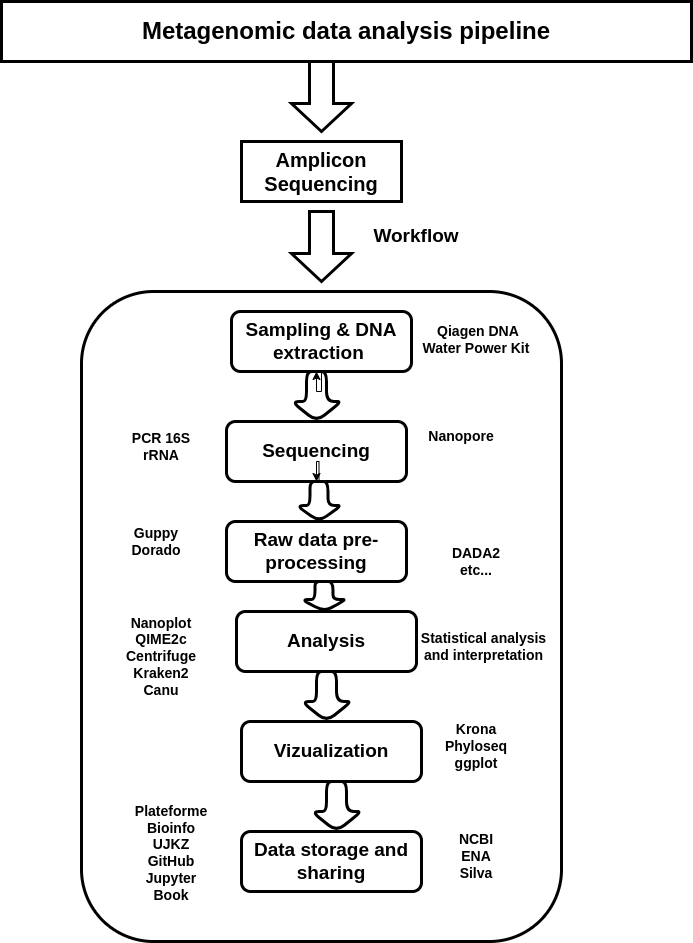

The diagram above was exported from draw.io. Its source (the exported page's mxGraphModel, read from the mxfile embedded in the PNG):
<mxGraphModel dx="1434" dy="773" grid="1" gridSize="10" guides="1" tooltips="1" connect="1" arrows="1" fold="1" page="1" pageScale="1" pageWidth="850" pageHeight="1100" background="#ffffff" math="0" shadow="0">
  <root>
    <mxCell id="0" />
    <mxCell id="1" parent="0" />
    <mxCell id="m1ofdC963kk7bimMOm2s-1" value="&lt;font size=&quot;1&quot; color=&quot;#000000&quot;&gt;&lt;b style=&quot;font-size: 24px;&quot;&gt;Metagenomic data analysis pipeline&lt;/b&gt;&lt;/font&gt;" style="rounded=0;whiteSpace=wrap;html=1;fillColor=none;strokeColor=#000000;strokeWidth=3;" parent="1" vertex="1">
      <mxGeometry x="80" y="100" width="690" height="60" as="geometry" />
    </mxCell>
    <mxCell id="m1ofdC963kk7bimMOm2s-3" value="" style="shape=singleArrow;whiteSpace=wrap;html=1;arrowWidth=0.4;arrowSize=0.4;fillColor=none;strokeColor=#000000;rounded=0;strokeWidth=3;direction=south;" parent="1" vertex="1">
      <mxGeometry x="370" y="160" width="60" height="70" as="geometry" />
    </mxCell>
    <mxCell id="m1ofdC963kk7bimMOm2s-6" value="&lt;font size=&quot;1&quot; style=&quot;&quot; color=&quot;#000000&quot;&gt;&lt;b style=&quot;font-size: 20px;&quot;&gt;Amplicon Sequencing&lt;/b&gt;&lt;/font&gt;" style="rounded=0;whiteSpace=wrap;html=1;fillColor=none;strokeColor=#000000;strokeWidth=3;" parent="1" vertex="1">
      <mxGeometry x="320" y="240" width="160" height="60" as="geometry" />
    </mxCell>
    <mxCell id="m1ofdC963kk7bimMOm2s-7" value="" style="shape=singleArrow;whiteSpace=wrap;html=1;arrowWidth=0.4;arrowSize=0.4;fillColor=none;strokeColor=#000000;rounded=0;strokeWidth=3;direction=south;" parent="1" vertex="1">
      <mxGeometry x="370" y="310" width="60" height="70" as="geometry" />
    </mxCell>
    <mxCell id="m1ofdC963kk7bimMOm2s-8" value="&lt;font style=&quot;font-size: 19px;&quot; color=&quot;#000000&quot;&gt;&lt;b&gt;Workflow&lt;/b&gt;&lt;/font&gt;" style="text;html=1;align=center;verticalAlign=middle;whiteSpace=wrap;rounded=0;" parent="1" vertex="1">
      <mxGeometry x="440" y="320" width="110" height="30" as="geometry" />
    </mxCell>
    <mxCell id="m1ofdC963kk7bimMOm2s-9" value="" style="rounded=1;whiteSpace=wrap;html=1;fillColor=none;strokeColor=#000000;strokeWidth=3;" parent="1" vertex="1">
      <mxGeometry x="160" y="390" width="480" height="650" as="geometry" />
    </mxCell>
    <mxCell id="m1ofdC963kk7bimMOm2s-12" value="" style="edgeStyle=orthogonalEdgeStyle;rounded=0;orthogonalLoop=1;jettySize=auto;html=1;" parent="1" source="m1ofdC963kk7bimMOm2s-10" target="m1ofdC963kk7bimMOm2s-11" edge="1">
      <mxGeometry relative="1" as="geometry" />
    </mxCell>
    <mxCell id="m1ofdC963kk7bimMOm2s-10" value="&lt;font style=&quot;font-size: 19px;&quot; color=&quot;#000000&quot;&gt;&lt;b&gt;Sampling &amp;amp; DNA extraction&amp;nbsp;&lt;/b&gt;&lt;/font&gt;" style="rounded=1;whiteSpace=wrap;html=1;fillColor=none;strokeColor=#000000;strokeWidth=3;" parent="1" vertex="1">
      <mxGeometry x="310" y="410" width="180" height="60" as="geometry" />
    </mxCell>
    <mxCell id="m1ofdC963kk7bimMOm2s-11" value="" style="shape=singleArrow;whiteSpace=wrap;html=1;arrowWidth=0.4;arrowSize=0.4;fillColor=none;strokeColor=#000000;rounded=1;strokeWidth=3;direction=south;" parent="1" vertex="1">
      <mxGeometry x="370" y="470" width="50" height="50" as="geometry" />
    </mxCell>
    <mxCell id="m1ofdC963kk7bimMOm2s-14" value="&lt;font color=&quot;#000000&quot;&gt;&lt;span style=&quot;font-size: 19px;&quot;&gt;&lt;b&gt;Sequencing&lt;/b&gt;&lt;/span&gt;&lt;/font&gt;" style="rounded=1;whiteSpace=wrap;html=1;fillColor=none;strokeColor=#000000;strokeWidth=3;" parent="1" vertex="1">
      <mxGeometry x="305" y="520" width="180" height="60" as="geometry" />
    </mxCell>
    <mxCell id="m1ofdC963kk7bimMOm2s-16" value="" style="edgeStyle=orthogonalEdgeStyle;rounded=0;orthogonalLoop=1;jettySize=auto;html=1;" parent="1" source="m1ofdC963kk7bimMOm2s-15" target="m1ofdC963kk7bimMOm2s-14" edge="1">
      <mxGeometry relative="1" as="geometry" />
    </mxCell>
    <mxCell id="m1ofdC963kk7bimMOm2s-15" value="" style="shape=singleArrow;whiteSpace=wrap;html=1;arrowWidth=0.4;arrowSize=0.4;fillColor=none;strokeColor=#000000;rounded=1;strokeWidth=3;direction=south;" parent="1" vertex="1">
      <mxGeometry x="375" y="580" width="45" height="40" as="geometry" />
    </mxCell>
    <mxCell id="m1ofdC963kk7bimMOm2s-17" value="&lt;font style=&quot;font-size: 19px;&quot; color=&quot;#000000&quot;&gt;&lt;b&gt;Analysis&lt;/b&gt;&lt;/font&gt;" style="rounded=1;whiteSpace=wrap;html=1;fillColor=none;strokeColor=#000000;strokeWidth=3;" parent="1" vertex="1">
      <mxGeometry x="315" y="710" width="180" height="60" as="geometry" />
    </mxCell>
    <mxCell id="m1ofdC963kk7bimMOm2s-18" value="" style="shape=singleArrow;whiteSpace=wrap;html=1;arrowWidth=0.4;arrowSize=0.4;fillColor=none;strokeColor=#000000;rounded=1;strokeWidth=3;direction=south;" parent="1" vertex="1">
      <mxGeometry x="380" y="770" width="50" height="50" as="geometry" />
    </mxCell>
    <mxCell id="m1ofdC963kk7bimMOm2s-19" value="&lt;font style=&quot;font-size: 19px;&quot; color=&quot;#000000&quot;&gt;&lt;b&gt;Vizualization&lt;/b&gt;&lt;/font&gt;" style="rounded=1;whiteSpace=wrap;html=1;fillColor=none;strokeColor=#000000;strokeWidth=3;" parent="1" vertex="1">
      <mxGeometry x="320" y="820" width="180" height="60" as="geometry" />
    </mxCell>
    <mxCell id="m1ofdC963kk7bimMOm2s-21" value="&lt;font color=&quot;#000000&quot;&gt;&lt;span style=&quot;font-size: 19px;&quot;&gt;&lt;b&gt;Data storage and sharing&lt;/b&gt;&lt;/span&gt;&lt;/font&gt;" style="rounded=1;whiteSpace=wrap;html=1;fillColor=none;strokeColor=#000000;strokeWidth=3;" parent="1" vertex="1">
      <mxGeometry x="320" y="930" width="180" height="60" as="geometry" />
    </mxCell>
    <mxCell id="m1ofdC963kk7bimMOm2s-22" value="" style="shape=singleArrow;whiteSpace=wrap;html=1;arrowWidth=0.4;arrowSize=0.4;fillColor=none;strokeColor=#000000;rounded=1;strokeWidth=3;direction=south;" parent="1" vertex="1">
      <mxGeometry x="390" y="880" width="50" height="50" as="geometry" />
    </mxCell>
    <mxCell id="m1ofdC963kk7bimMOm2s-23" value="&lt;font size=&quot;1&quot; style=&quot;&quot; color=&quot;#000000&quot;&gt;&lt;b style=&quot;font-size: 14px;&quot;&gt;Nanopore&lt;/b&gt;&lt;/font&gt;" style="text;html=1;align=center;verticalAlign=middle;whiteSpace=wrap;rounded=0;" parent="1" vertex="1">
      <mxGeometry x="510" y="520" width="60" height="30" as="geometry" />
    </mxCell>
    <mxCell id="m1ofdC963kk7bimMOm2s-24" value="&lt;font size=&quot;1&quot; color=&quot;#000000&quot;&gt;&lt;b style=&quot;font-size: 14px;&quot;&gt;&amp;nbsp;Qiagen DNA Water Power Kit&lt;/b&gt;&lt;/font&gt;" style="text;html=1;align=center;verticalAlign=middle;whiteSpace=wrap;rounded=0;" parent="1" vertex="1">
      <mxGeometry x="500" y="425" width="110" height="25" as="geometry" />
    </mxCell>
    <mxCell id="m1ofdC963kk7bimMOm2s-25" value="&lt;b style=&quot;color: light-dark(rgb(0, 0, 0), rgb(0, 0, 0)); font-size: 14px; background-color: transparent;&quot;&gt;Nanoplot&lt;/b&gt;&lt;div style=&quot;font-size: 14px;&quot;&gt;&lt;font style=&quot;font-size: 14px;&quot; color=&quot;#000000&quot;&gt;&lt;b&gt;QIME2c&lt;/b&gt;&lt;/font&gt;&lt;/div&gt;&lt;div style=&quot;font-size: 14px;&quot;&gt;&lt;font style=&quot;font-size: 14px;&quot; color=&quot;#000000&quot;&gt;&lt;b&gt;Centrifuge&lt;/b&gt;&lt;/font&gt;&lt;/div&gt;&lt;div style=&quot;font-size: 14px;&quot;&gt;&lt;font style=&quot;font-size: 14px;&quot; color=&quot;#000000&quot;&gt;&lt;b style=&quot;&quot;&gt;Kraken2&lt;/b&gt;&lt;/font&gt;&lt;/div&gt;&lt;div style=&quot;font-size: 14px;&quot;&gt;&lt;b&gt;Canu&lt;/b&gt;&lt;/div&gt;" style="text;html=1;align=center;verticalAlign=middle;whiteSpace=wrap;rounded=0;" parent="1" vertex="1">
      <mxGeometry x="175" y="720" width="130" height="70" as="geometry" />
    </mxCell>
    <mxCell id="m1ofdC963kk7bimMOm2s-26" value="&lt;font size=&quot;1&quot; color=&quot;#000000&quot;&gt;&lt;b style=&quot;font-size: 14px;&quot;&gt;Krona&lt;/b&gt;&lt;/font&gt;&lt;div&gt;&lt;font size=&quot;1&quot; color=&quot;#000000&quot;&gt;&lt;b style=&quot;font-size: 14px;&quot;&gt;Phyloseq&lt;/b&gt;&lt;/font&gt;&lt;/div&gt;&lt;div&gt;&lt;font size=&quot;1&quot; color=&quot;#000000&quot;&gt;&lt;b style=&quot;font-size: 14px;&quot;&gt;ggplot&lt;/b&gt;&lt;/font&gt;&lt;/div&gt;" style="text;html=1;align=center;verticalAlign=middle;whiteSpace=wrap;rounded=0;" parent="1" vertex="1">
      <mxGeometry x="525" y="830" width="60" height="30" as="geometry" />
    </mxCell>
    <mxCell id="m1ofdC963kk7bimMOm2s-27" value="&lt;font color=&quot;#000000&quot;&gt;&lt;span style=&quot;font-size: 14px;&quot;&gt;&lt;b&gt;DADA2&lt;/b&gt;&lt;/span&gt;&lt;/font&gt;&lt;div&gt;&lt;font color=&quot;#000000&quot;&gt;&lt;span style=&quot;font-size: 14px;&quot;&gt;&lt;b&gt;etc...&lt;/b&gt;&lt;/span&gt;&lt;/font&gt;&lt;/div&gt;" style="text;html=1;align=center;verticalAlign=middle;whiteSpace=wrap;rounded=0;" parent="1" vertex="1">
      <mxGeometry x="525" y="645" width="60" height="30" as="geometry" />
    </mxCell>
    <mxCell id="m1ofdC963kk7bimMOm2s-28" value="&lt;font color=&quot;#000000&quot;&gt;&lt;span style=&quot;font-size: 14px;&quot;&gt;&lt;b&gt;NCBI&lt;/b&gt;&lt;/span&gt;&lt;/font&gt;&lt;div&gt;&lt;font color=&quot;#000000&quot;&gt;&lt;span style=&quot;font-size: 14px;&quot;&gt;&lt;b&gt;ENA&lt;/b&gt;&lt;/span&gt;&lt;/font&gt;&lt;/div&gt;&lt;div&gt;&lt;font color=&quot;#000000&quot;&gt;&lt;span style=&quot;font-size: 14px;&quot;&gt;&lt;b&gt;Silva&lt;/b&gt;&lt;/span&gt;&lt;/font&gt;&lt;/div&gt;" style="text;html=1;align=center;verticalAlign=middle;whiteSpace=wrap;rounded=0;" parent="1" vertex="1">
      <mxGeometry x="525" y="940" width="60" height="30" as="geometry" />
    </mxCell>
    <mxCell id="m1ofdC963kk7bimMOm2s-29" value="&lt;font color=&quot;#000000&quot;&gt;&lt;span style=&quot;font-size: 14px;&quot;&gt;&lt;b&gt;Plateforme&lt;/b&gt;&lt;/span&gt;&lt;/font&gt;&lt;div&gt;&lt;font color=&quot;#000000&quot;&gt;&lt;span style=&quot;font-size: 14px;&quot;&gt;&lt;b&gt;Bioinfo UJKZ&lt;/b&gt;&lt;/span&gt;&lt;/font&gt;&lt;/div&gt;&lt;div&gt;&lt;b style=&quot;font-size: 14px; color: rgb(0, 0, 0); background-color: initial;&quot;&gt;GitHub&lt;/b&gt;&lt;/div&gt;&lt;div&gt;&lt;font color=&quot;#000000&quot;&gt;&lt;span style=&quot;font-size: 14px;&quot;&gt;&lt;b&gt;Jupyter Book&lt;/b&gt;&lt;/span&gt;&lt;/font&gt;&lt;/div&gt;&lt;div&gt;&lt;font color=&quot;#000000&quot;&gt;&lt;span style=&quot;font-size: 14px;&quot;&gt;&lt;b&gt;&lt;br&gt;&lt;/b&gt;&lt;/span&gt;&lt;/font&gt;&lt;/div&gt;" style="text;html=1;align=center;verticalAlign=middle;whiteSpace=wrap;rounded=0;" parent="1" vertex="1">
      <mxGeometry x="220" y="945" width="60" height="30" as="geometry" />
    </mxCell>
    <mxCell id="m1ofdC963kk7bimMOm2s-30" value="&lt;font color=&quot;#000000&quot;&gt;&lt;span style=&quot;font-size: 14px;&quot;&gt;&lt;b&gt;PCR 16S rRNA&lt;/b&gt;&lt;/span&gt;&lt;/font&gt;" style="text;html=1;align=center;verticalAlign=middle;whiteSpace=wrap;rounded=0;" parent="1" vertex="1">
      <mxGeometry x="190" y="530" width="100" height="30" as="geometry" />
    </mxCell>
    <mxCell id="m1ofdC963kk7bimMOm2s-31" value="&lt;font color=&quot;#000000&quot;&gt;&lt;span style=&quot;font-size: 14px;&quot;&gt;&lt;b&gt;Statistical analysis and interpretation&lt;/b&gt;&lt;/span&gt;&lt;/font&gt;" style="text;html=1;align=center;verticalAlign=middle;whiteSpace=wrap;rounded=0;" parent="1" vertex="1">
      <mxGeometry x="495" y="730" width="135" height="30" as="geometry" />
    </mxCell>
    <mxCell id="Hg8Lf0GQIOVeoDh9ccqv-1" value="&lt;font color=&quot;#000000&quot;&gt;&lt;span style=&quot;font-size: 19px;&quot;&gt;&lt;b&gt;Raw data pre-processing&lt;/b&gt;&lt;/span&gt;&lt;/font&gt;" style="rounded=1;whiteSpace=wrap;html=1;fillColor=none;strokeColor=#000000;strokeWidth=3;" vertex="1" parent="1">
      <mxGeometry x="305" y="620" width="180" height="60" as="geometry" />
    </mxCell>
    <mxCell id="Hg8Lf0GQIOVeoDh9ccqv-2" value="" style="shape=singleArrow;whiteSpace=wrap;html=1;arrowWidth=0.4;arrowSize=0.4;fillColor=none;strokeColor=#000000;rounded=1;strokeWidth=3;direction=south;" vertex="1" parent="1">
      <mxGeometry x="380" y="680" width="45" height="30" as="geometry" />
    </mxCell>
    <mxCell id="Hg8Lf0GQIOVeoDh9ccqv-4" value="&lt;font style=&quot;font-size: 14px;&quot; color=&quot;#000000&quot;&gt;&lt;b&gt;Guppy&lt;/b&gt;&lt;/font&gt;&lt;div style=&quot;font-size: 14px;&quot;&gt;&lt;b&gt;Dorado&lt;/b&gt;&lt;/div&gt;" style="text;html=1;align=center;verticalAlign=middle;whiteSpace=wrap;rounded=0;" vertex="1" parent="1">
      <mxGeometry x="170" y="605" width="130" height="70" as="geometry" />
    </mxCell>
  </root>
</mxGraphModel>